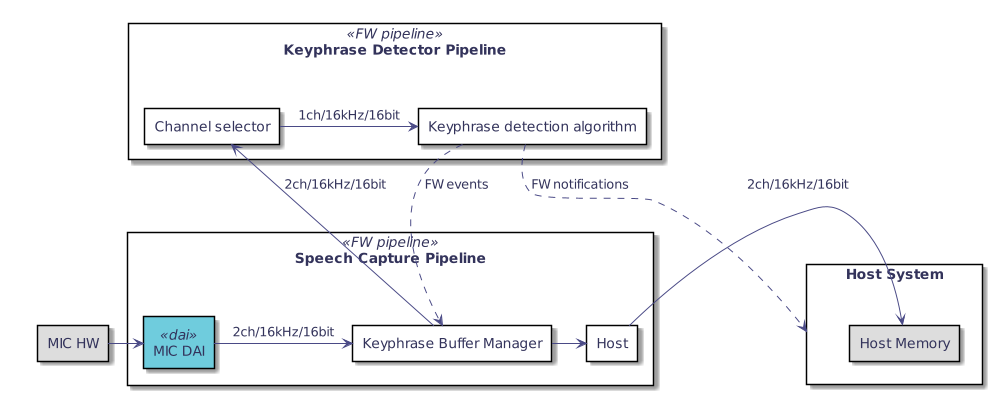

The diagram above was rendered by PlantUML. Its source (embedded in the PNG):
@startuml
hidefootbox
skinparam componentStyle uml2

skinparam defaultFontColor	#33335b

skinparam rectangle {
	color		#d6d6de
	backgroundColor	#ffffff
}

skinparam component {
	backgroundColor	#ffffff
	borderColor	#33335b
	arrowColor	#f05772
}

skinparam interface {
	backgroundColor	#ffffff
	borderColor	#f05772
}

skinparam class {
	backgroundColor	#ffffff
	borderColor	#33335b
	arrowColor	#f05772
}
skinparam stereotypeCBackgroundColor	#6fccdd

skinparam sequence {
	arrowColor		#4a4a86
	lifeLineBorderColor	#f05772
	groupBorderColor	#a1a1ca
	boxBorderColor		#a1a1ca
	dividerBorderColor	#d6d6de
	dividerBorderThickness	1
}
skinparam participant {
	borderColor		#33335b
	backgroundColor		#ffffff
}
skinparam actor {
	borderColor		#33335b
	backgroundColor		#ffffff
}

skinparam state {
	borderColor		#33335b
	backgroundColor		#ffffff
}

skinparam node {
	backgroundColor		#ffffff
}

skinparam note {
	backgroundColor 	#f6ed80
	borderColor		#d6d6de
}

scale max 1024 width

skinparam rectangle {
   backgroundColor<<dai>> #6fccdd
   backgroundColor<<dma>> #f6ed80
   backgroundColor<<stream>> #d6d6de
   borderColor<<stream>> #d6d6de
   borderColor<<ppl>> #a1a1ca

   backgroundColor<<event>> #f05772
   stereotypeFontColor<<event>> #ffffff
   fontColor<<event>> #ffffff

   backgroundColor<<cpu>> #f0f0f0
}


together {
rectangle "MIC HW" as dmic #DDDDDD

rectangle "Speech Capture Pipeline" as ppl_1 <<FW pipeline >>{
 rectangle "MIC DAI" as dai_1 <<dai>>
 rectangle "Keyphrase Buffer Manager" as kpb
 dai_1 -> kpb : 2ch/16kHz/16bit
 rectangle "Host" as host
 }

}

rectangle "Keyphrase Detector Pipeline" as ppl_2 <<FW pipeline >>{
 rectangle "Channel selector" as sel
 rectangle "Keyphrase detection algorithm" as wov
 sel -> wov : 1ch/16kHz/16bit
}

rectangle "Host System" as hsys {
 rectangle "Host Memory" as hmem #DDDDDD
}

dmic -> dai_1
kpb -> host
kpb -> sel : 2ch/16kHz/16bit
host -> hmem : 2ch/16kHz/16bit
wov ..> kpb : FW events
wov ..> hsys : FW notifications
@enduml